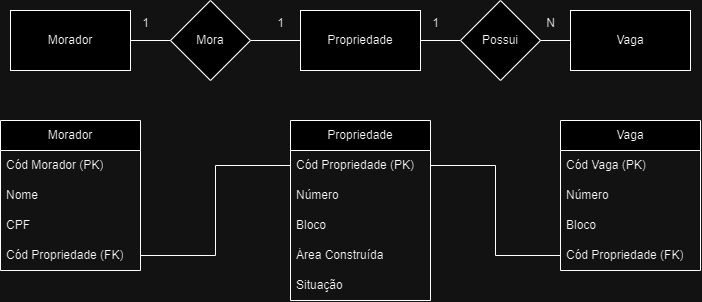

The diagram above was exported from draw.io. Its source (the exported page's mxGraphModel, read from the mxfile embedded in the PNG):
<mxGraphModel dx="662" dy="378" grid="1" gridSize="10" guides="1" tooltips="1" connect="1" arrows="1" fold="1" page="1" pageScale="1" pageWidth="827" pageHeight="1169" math="0" shadow="0">
  <root>
    <mxCell id="0" />
    <mxCell id="1" parent="0" />
    <mxCell id="Q9u6gidSZBuBXPQ9qShj-5" style="edgeStyle=orthogonalEdgeStyle;rounded=0;orthogonalLoop=1;jettySize=auto;html=1;exitX=1;exitY=0.5;exitDx=0;exitDy=0;endArrow=none;endFill=0;" edge="1" parent="1" source="Q9u6gidSZBuBXPQ9qShj-1" target="Q9u6gidSZBuBXPQ9qShj-3">
      <mxGeometry relative="1" as="geometry" />
    </mxCell>
    <mxCell id="Q9u6gidSZBuBXPQ9qShj-1" value="Morador" style="rounded=0;whiteSpace=wrap;html=1;" vertex="1" parent="1">
      <mxGeometry x="110" y="170" width="120" height="60" as="geometry" />
    </mxCell>
    <mxCell id="Q9u6gidSZBuBXPQ9qShj-3" value="Propriedade" style="rounded=0;whiteSpace=wrap;html=1;" vertex="1" parent="1">
      <mxGeometry x="400" y="170" width="120" height="60" as="geometry" />
    </mxCell>
    <mxCell id="Q9u6gidSZBuBXPQ9qShj-7" style="edgeStyle=orthogonalEdgeStyle;rounded=0;orthogonalLoop=1;jettySize=auto;html=1;exitX=0;exitY=0.5;exitDx=0;exitDy=0;entryX=1;entryY=0.5;entryDx=0;entryDy=0;endArrow=none;endFill=0;" edge="1" parent="1" source="Q9u6gidSZBuBXPQ9qShj-4" target="Q9u6gidSZBuBXPQ9qShj-3">
      <mxGeometry relative="1" as="geometry" />
    </mxCell>
    <mxCell id="Q9u6gidSZBuBXPQ9qShj-4" value="Vaga" style="rounded=0;whiteSpace=wrap;html=1;" vertex="1" parent="1">
      <mxGeometry x="670" y="170" width="120" height="60" as="geometry" />
    </mxCell>
    <mxCell id="Q9u6gidSZBuBXPQ9qShj-8" value="Mora" style="rhombus;whiteSpace=wrap;html=1;" vertex="1" parent="1">
      <mxGeometry x="270" y="160" width="80" height="80" as="geometry" />
    </mxCell>
    <mxCell id="Q9u6gidSZBuBXPQ9qShj-13" value="Possui" style="rhombus;whiteSpace=wrap;html=1;" vertex="1" parent="1">
      <mxGeometry x="560" y="160" width="80" height="80" as="geometry" />
    </mxCell>
    <mxCell id="Q9u6gidSZBuBXPQ9qShj-14" value="1" style="text;html=1;align=center;verticalAlign=middle;resizable=0;points=[];autosize=1;strokeColor=none;fillColor=none;" vertex="1" parent="1">
      <mxGeometry x="365" y="168" width="30" height="30" as="geometry" />
    </mxCell>
    <mxCell id="Q9u6gidSZBuBXPQ9qShj-15" value="1" style="text;html=1;align=center;verticalAlign=middle;resizable=0;points=[];autosize=1;strokeColor=none;fillColor=none;" vertex="1" parent="1">
      <mxGeometry x="230" y="168" width="30" height="30" as="geometry" />
    </mxCell>
    <mxCell id="Q9u6gidSZBuBXPQ9qShj-16" value="N" style="text;html=1;align=center;verticalAlign=middle;resizable=0;points=[];autosize=1;strokeColor=none;fillColor=none;" vertex="1" parent="1">
      <mxGeometry x="635" y="168" width="30" height="30" as="geometry" />
    </mxCell>
    <mxCell id="Q9u6gidSZBuBXPQ9qShj-17" value="1" style="text;html=1;align=center;verticalAlign=middle;resizable=0;points=[];autosize=1;strokeColor=none;fillColor=none;" vertex="1" parent="1">
      <mxGeometry x="520" y="168" width="30" height="30" as="geometry" />
    </mxCell>
    <mxCell id="Q9u6gidSZBuBXPQ9qShj-18" value="Morador" style="swimlane;fontStyle=0;childLayout=stackLayout;horizontal=1;startSize=30;horizontalStack=0;resizeParent=1;resizeParentMax=0;resizeLast=0;collapsible=1;marginBottom=0;whiteSpace=wrap;html=1;" vertex="1" parent="1">
      <mxGeometry x="100" y="280" width="140" height="150" as="geometry" />
    </mxCell>
    <mxCell id="Q9u6gidSZBuBXPQ9qShj-19" value="Cód Morador (PK)" style="text;strokeColor=none;fillColor=none;align=left;verticalAlign=middle;spacingLeft=4;spacingRight=4;overflow=hidden;points=[[0,0.5],[1,0.5]];portConstraint=eastwest;rotatable=0;whiteSpace=wrap;html=1;" vertex="1" parent="Q9u6gidSZBuBXPQ9qShj-18">
      <mxGeometry y="30" width="140" height="30" as="geometry" />
    </mxCell>
    <mxCell id="Q9u6gidSZBuBXPQ9qShj-20" value="Nome" style="text;strokeColor=none;fillColor=none;align=left;verticalAlign=middle;spacingLeft=4;spacingRight=4;overflow=hidden;points=[[0,0.5],[1,0.5]];portConstraint=eastwest;rotatable=0;whiteSpace=wrap;html=1;" vertex="1" parent="Q9u6gidSZBuBXPQ9qShj-18">
      <mxGeometry y="60" width="140" height="30" as="geometry" />
    </mxCell>
    <mxCell id="Q9u6gidSZBuBXPQ9qShj-21" value="CPF" style="text;strokeColor=none;fillColor=none;align=left;verticalAlign=middle;spacingLeft=4;spacingRight=4;overflow=hidden;points=[[0,0.5],[1,0.5]];portConstraint=eastwest;rotatable=0;whiteSpace=wrap;html=1;" vertex="1" parent="Q9u6gidSZBuBXPQ9qShj-18">
      <mxGeometry y="90" width="140" height="30" as="geometry" />
    </mxCell>
    <mxCell id="Q9u6gidSZBuBXPQ9qShj-32" value="Cód Propriedade (FK)" style="text;strokeColor=none;fillColor=none;align=left;verticalAlign=middle;spacingLeft=4;spacingRight=4;overflow=hidden;points=[[0,0.5],[1,0.5]];portConstraint=eastwest;rotatable=0;whiteSpace=wrap;html=1;" vertex="1" parent="Q9u6gidSZBuBXPQ9qShj-18">
      <mxGeometry y="120" width="140" height="30" as="geometry" />
    </mxCell>
    <mxCell id="Q9u6gidSZBuBXPQ9qShj-22" value="Propriedade" style="swimlane;fontStyle=0;childLayout=stackLayout;horizontal=1;startSize=30;horizontalStack=0;resizeParent=1;resizeParentMax=0;resizeLast=0;collapsible=1;marginBottom=0;whiteSpace=wrap;html=1;" vertex="1" parent="1">
      <mxGeometry x="390" y="280" width="140" height="180" as="geometry" />
    </mxCell>
    <mxCell id="Q9u6gidSZBuBXPQ9qShj-23" value="Cód Propriedade (PK)" style="text;strokeColor=none;fillColor=none;align=left;verticalAlign=middle;spacingLeft=4;spacingRight=4;overflow=hidden;points=[[0,0.5],[1,0.5]];portConstraint=eastwest;rotatable=0;whiteSpace=wrap;html=1;" vertex="1" parent="Q9u6gidSZBuBXPQ9qShj-22">
      <mxGeometry y="30" width="140" height="30" as="geometry" />
    </mxCell>
    <mxCell id="Q9u6gidSZBuBXPQ9qShj-24" value="Número" style="text;strokeColor=none;fillColor=none;align=left;verticalAlign=middle;spacingLeft=4;spacingRight=4;overflow=hidden;points=[[0,0.5],[1,0.5]];portConstraint=eastwest;rotatable=0;whiteSpace=wrap;html=1;" vertex="1" parent="Q9u6gidSZBuBXPQ9qShj-22">
      <mxGeometry y="60" width="140" height="30" as="geometry" />
    </mxCell>
    <mxCell id="Q9u6gidSZBuBXPQ9qShj-25" value="Bloco" style="text;strokeColor=none;fillColor=none;align=left;verticalAlign=middle;spacingLeft=4;spacingRight=4;overflow=hidden;points=[[0,0.5],[1,0.5]];portConstraint=eastwest;rotatable=0;whiteSpace=wrap;html=1;" vertex="1" parent="Q9u6gidSZBuBXPQ9qShj-22">
      <mxGeometry y="90" width="140" height="30" as="geometry" />
    </mxCell>
    <mxCell id="Q9u6gidSZBuBXPQ9qShj-30" value="Área Construída" style="text;strokeColor=none;fillColor=none;align=left;verticalAlign=middle;spacingLeft=4;spacingRight=4;overflow=hidden;points=[[0,0.5],[1,0.5]];portConstraint=eastwest;rotatable=0;whiteSpace=wrap;html=1;" vertex="1" parent="Q9u6gidSZBuBXPQ9qShj-22">
      <mxGeometry y="120" width="140" height="30" as="geometry" />
    </mxCell>
    <mxCell id="Q9u6gidSZBuBXPQ9qShj-34" value="Situação" style="text;strokeColor=none;fillColor=none;align=left;verticalAlign=middle;spacingLeft=4;spacingRight=4;overflow=hidden;points=[[0,0.5],[1,0.5]];portConstraint=eastwest;rotatable=0;whiteSpace=wrap;html=1;" vertex="1" parent="Q9u6gidSZBuBXPQ9qShj-22">
      <mxGeometry y="150" width="140" height="30" as="geometry" />
    </mxCell>
    <mxCell id="Q9u6gidSZBuBXPQ9qShj-26" value="Vaga" style="swimlane;fontStyle=0;childLayout=stackLayout;horizontal=1;startSize=30;horizontalStack=0;resizeParent=1;resizeParentMax=0;resizeLast=0;collapsible=1;marginBottom=0;whiteSpace=wrap;html=1;" vertex="1" parent="1">
      <mxGeometry x="660" y="280" width="140" height="150" as="geometry" />
    </mxCell>
    <mxCell id="Q9u6gidSZBuBXPQ9qShj-27" value="Cód Vaga (PK)" style="text;strokeColor=none;fillColor=none;align=left;verticalAlign=middle;spacingLeft=4;spacingRight=4;overflow=hidden;points=[[0,0.5],[1,0.5]];portConstraint=eastwest;rotatable=0;whiteSpace=wrap;html=1;" vertex="1" parent="Q9u6gidSZBuBXPQ9qShj-26">
      <mxGeometry y="30" width="140" height="30" as="geometry" />
    </mxCell>
    <mxCell id="Q9u6gidSZBuBXPQ9qShj-28" value="Número" style="text;strokeColor=none;fillColor=none;align=left;verticalAlign=middle;spacingLeft=4;spacingRight=4;overflow=hidden;points=[[0,0.5],[1,0.5]];portConstraint=eastwest;rotatable=0;whiteSpace=wrap;html=1;" vertex="1" parent="Q9u6gidSZBuBXPQ9qShj-26">
      <mxGeometry y="60" width="140" height="30" as="geometry" />
    </mxCell>
    <mxCell id="Q9u6gidSZBuBXPQ9qShj-29" value="Bloco" style="text;strokeColor=none;fillColor=none;align=left;verticalAlign=middle;spacingLeft=4;spacingRight=4;overflow=hidden;points=[[0,0.5],[1,0.5]];portConstraint=eastwest;rotatable=0;whiteSpace=wrap;html=1;" vertex="1" parent="Q9u6gidSZBuBXPQ9qShj-26">
      <mxGeometry y="90" width="140" height="30" as="geometry" />
    </mxCell>
    <mxCell id="Q9u6gidSZBuBXPQ9qShj-35" value="Cód Propriedade (FK)" style="text;strokeColor=none;fillColor=none;align=left;verticalAlign=middle;spacingLeft=4;spacingRight=4;overflow=hidden;points=[[0,0.5],[1,0.5]];portConstraint=eastwest;rotatable=0;whiteSpace=wrap;html=1;" vertex="1" parent="Q9u6gidSZBuBXPQ9qShj-26">
      <mxGeometry y="120" width="140" height="30" as="geometry" />
    </mxCell>
    <mxCell id="Q9u6gidSZBuBXPQ9qShj-33" style="edgeStyle=orthogonalEdgeStyle;rounded=0;orthogonalLoop=1;jettySize=auto;html=1;exitX=1;exitY=0.5;exitDx=0;exitDy=0;entryX=0;entryY=0.5;entryDx=0;entryDy=0;endArrow=none;endFill=0;" edge="1" parent="1" source="Q9u6gidSZBuBXPQ9qShj-32" target="Q9u6gidSZBuBXPQ9qShj-23">
      <mxGeometry relative="1" as="geometry" />
    </mxCell>
    <mxCell id="Q9u6gidSZBuBXPQ9qShj-36" style="edgeStyle=orthogonalEdgeStyle;rounded=0;orthogonalLoop=1;jettySize=auto;html=1;exitX=1;exitY=0.5;exitDx=0;exitDy=0;entryX=0;entryY=0.5;entryDx=0;entryDy=0;endArrow=none;endFill=0;" edge="1" parent="1" source="Q9u6gidSZBuBXPQ9qShj-23" target="Q9u6gidSZBuBXPQ9qShj-35">
      <mxGeometry relative="1" as="geometry" />
    </mxCell>
  </root>
</mxGraphModel>